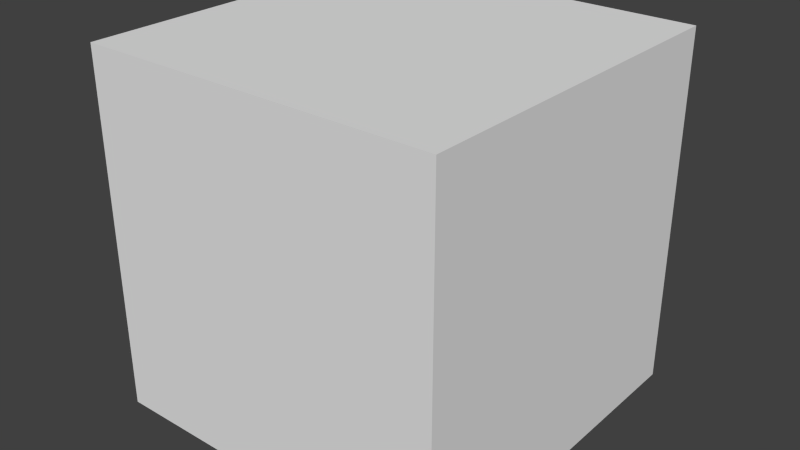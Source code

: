 # Source: BoxTutorial.blend  (saved by Blender 2.75.0; exported with 4.5.12 LTS)
import bpy
from mathutils import Matrix  # noqa: F401  (used for matrix-valued properties, if any)

bpy.ops.wm.read_factory_settings(use_empty=True)
scene = bpy.context.scene
scene.name = 'Box Tutorial'

# ---- collections
col_collection_1 = bpy.data.collections.new('Collection 1'); scene.collection.children.link(col_collection_1)

# ---- materials (node trees are filled in below, after node groups)
mat_material = bpy.data.materials.new('Material')
mat_material.alpha_threshold = 0.0
mat_material.use_transparent_shadow = False
mat_material.roughness = 0.5
mat_material.line_color = (0.0, 0.0, 0.0, 1.0)

# ---- material node trees

# ---- world
world_world = bpy.data.worlds.new('World'); scene.world = world_world
world_world.color = (0.05088, 0.05088, 0.05088)
world_world.use_sun_shadow = False
world_world.sun_shadow_jitter_overblur = 0.0
world_world.cycles.sampling_method = 'MANUAL'
world_world.cycles.sample_map_resolution = 256

# ---- meshes
me_cube = bpy.data.meshes.new('Cube')
me_cube.from_pydata([(1.0, 1.0, -1.0), (1.0, -1.0, -1.0), (-1.0, -1.0, -1.0), (-1.0, 1.0, -1.0), (1.0, 1.0, 1.0), (1.0, -1.0, 1.0), (-1.0, -1.0, 1.0), (-1.0, 1.0, 1.0)], [], [(0, 3, 2, 1), (4, 5, 6, 7), (0, 1, 5, 4), (1, 2, 6, 5), (2, 3, 7, 6), (4, 7, 3, 0)])
_uv = me_cube.uv_layers.new(name='UVMap')
_uv.uv.foreach_set('vector', [0.9999, 0.9999, 0.0001003, 0.9999, 9.998e-05, 9.998e-05, 0.9999, 0.0001001, 9.998e-05, 0.9999, 0.0001002, 9.998e-05, 0.9999, 9.998e-05, 0.9999, 0.9999, 0.9999, 0.0001001, 0.0001, 0.0001001, 9.978e-05, 0.9999, 0.9999, 0.9999, 0.9999, 0.0001352, 0.000135, 6.521e-05, 6.488e-05, 0.9999, 0.9999, 0.9999, 0.9999, 9.996e-05, 9.999e-05, 0.0001, 0.0001002, 0.9999, 0.9999, 0.9999, 9.996e-05, 0.9999, 0.9999, 0.9999, 0.9999, 0.0001001, 0.0001002, 9.99e-05])
me_cube.materials.append(mat_material)
me_cube.use_remesh_preserve_volume = False
me_cube.use_remesh_preserve_attributes = False
me_cube.use_mirror_vertex_groups = False
me_cube.update()

# ---- objects
ob_cube = bpy.data.objects.new('Cube', me_cube)

# ---- transforms, parenting, visibility, modifiers, constraints
ob_cube.location = (0.0, 0.0, 0.9)
ob_cube.lock_rotations_4d = False
ob_cube.empty_display_type = 'ARROWS'
ob_cube.lineart.crease_threshold = 0.0

# ---- collection membership
col_collection_1.objects.link(ob_cube)

# ---- scene / render settings (as saved in the file)
scene.frame_start = 1; scene.frame_end = 250; scene.frame_set(1)
scene.render.engine = 'BLENDER_EEVEE_NEXT'
scene.render.resolution_percentage = 50
scene.render.dither_intensity = 0.0
scene.cycles.use_denoising = False
scene.cycles.samples = 10
scene.cycles.sampling_pattern = 'TABULATED_SOBOL'
scene.cycles.light_sampling_threshold = 0.0
scene.cycles.use_adaptive_sampling = False
scene.cycles.use_light_tree = False
scene.cycles.blur_glossy = 0.0
scene.cycles.pixel_filter_type = 'GAUSSIAN'
scene.cycles.sample_clamp_indirect = 0.0
scene.view_settings.view_transform = 'Standard'
bpy.context.view_layer.update()

# ---- added for rendering (the .blend has no active camera and no usable light): camera, sun
cam_auto = bpy.data.cameras.new('AutoCamera')
cam_auto.lens = 50.0
cam_auto.sensor_width = 36.0
cam_auto.clip_end = 1000.0
ob_auto_camera = bpy.data.objects.new('AutoCamera', cam_auto)
scene.collection.objects.link(ob_auto_camera)
ob_auto_camera.location = (3.20507, -3.84609, 3.46406)
ob_auto_camera.rotation_euler = (1.09748, -7.21219e-08, 0.694738)
scene.camera = ob_auto_camera
light_auto_sun = bpy.data.lights.new('AutoSun', 'SUN')
light_auto_sun.energy = 3.0
light_auto_sun.angle = 0.0523599
ob_auto_sun = bpy.data.objects.new('AutoSun', light_auto_sun)
scene.collection.objects.link(ob_auto_sun)
ob_auto_sun.rotation_euler = (0.872665, 0.174533, 0.523599)
bpy.context.view_layer.update()

